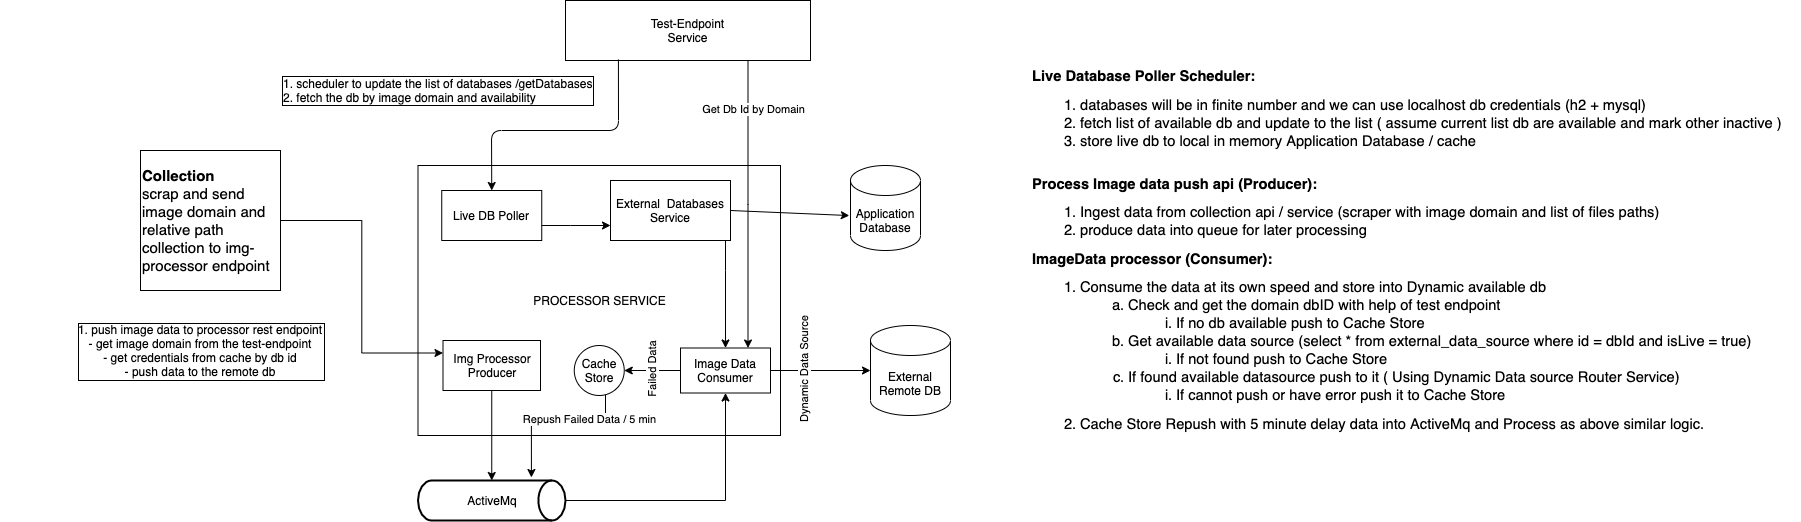

The diagram above was exported from draw.io. Its source (the exported page's mxGraphModel, read from the mxfile embedded in the PNG):
<mxGraphModel dx="3053" dy="784" grid="1" gridSize="10" guides="1" tooltips="1" connect="1" arrows="1" fold="1" page="1" pageScale="1" pageWidth="1920" pageHeight="1200" math="0" shadow="0">
  <root>
    <mxCell id="0" />
    <mxCell id="1" parent="0" />
    <mxCell id="2" value="Test-Endpoint&lt;br&gt;Service" style="whiteSpace=wrap;html=1;labelBackgroundColor=default;" parent="1" vertex="1">
      <mxGeometry x="515" y="50" width="245" height="60" as="geometry" />
    </mxCell>
    <mxCell id="4" value="PROCESSOR SERVICE" style="whiteSpace=wrap;html=1;" parent="1" vertex="1">
      <mxGeometry x="367.5" y="215" width="362.5" height="270" as="geometry" />
    </mxCell>
    <mxCell id="5" value="1. scheduler to update the list of databases /getDatabases&lt;br&gt;2. fetch the db by image domain and availability" style="text;html=1;align=left;verticalAlign=middle;resizable=0;points=[];autosize=1;strokeColor=none;fillColor=none;labelBorderColor=default;" parent="1" vertex="1">
      <mxGeometry x="230" y="120" width="330" height="40" as="geometry" />
    </mxCell>
    <mxCell id="20" value="External Remote DB" style="shape=cylinder3;whiteSpace=wrap;html=1;boundedLbl=1;backgroundOutline=1;size=15;" parent="1" vertex="1">
      <mxGeometry x="820" y="375" width="80" height="90" as="geometry" />
    </mxCell>
    <mxCell id="21" value="1. push image data to processor rest endpoint&#10;    - get image domain from the test-endpoint&#10;        - get credentials from cache by db id&#10;            - push data to the remote db" style="text;align=center;verticalAlign=middle;resizable=0;points=[];autosize=1;fillColor=none;fontColor=default;labelBorderColor=default;" parent="1" vertex="1">
      <mxGeometry x="-50" y="350" width="400" height="100" as="geometry" />
    </mxCell>
    <mxCell id="70" style="edgeStyle=orthogonalEdgeStyle;rounded=0;orthogonalLoop=1;jettySize=auto;html=1;entryX=0;entryY=0.75;entryDx=0;entryDy=0;fontColor=#000000;" parent="1" source="22" target="28" edge="1">
      <mxGeometry relative="1" as="geometry">
        <Array as="points">
          <mxPoint x="520" y="275" />
          <mxPoint x="520" y="275" />
        </Array>
      </mxGeometry>
    </mxCell>
    <mxCell id="22" value="Live DB Poller" style="rounded=0;whiteSpace=wrap;html=1;labelBorderColor=none;fontColor=default;fillColor=none;" parent="1" vertex="1">
      <mxGeometry x="391.25" y="240" width="100" height="50" as="geometry" />
    </mxCell>
    <mxCell id="23" style="edgeStyle=none;html=1;entryX=0.5;entryY=0;entryDx=0;entryDy=0;fontColor=default;exitX=0.216;exitY=0.983;exitDx=0;exitDy=0;exitPerimeter=0;" parent="1" source="2" target="22" edge="1">
      <mxGeometry relative="1" as="geometry">
        <Array as="points">
          <mxPoint x="568" y="180" />
          <mxPoint x="441" y="180" />
        </Array>
      </mxGeometry>
    </mxCell>
    <mxCell id="44" style="edgeStyle=orthogonalEdgeStyle;rounded=0;orthogonalLoop=1;jettySize=auto;html=1;fontColor=#000000;" parent="1" source="24" target="41" edge="1">
      <mxGeometry relative="1" as="geometry" />
    </mxCell>
    <mxCell id="24" value="Img Processor Producer" style="rounded=0;whiteSpace=wrap;html=1;labelBorderColor=none;fontColor=default;fillColor=none;" parent="1" vertex="1">
      <mxGeometry x="392.5" y="390" width="97.5" height="50" as="geometry" />
    </mxCell>
    <mxCell id="30" style="edgeStyle=none;html=1;entryX=-0.017;entryY=0.589;entryDx=0;entryDy=0;entryPerimeter=0;fontColor=default;exitX=1;exitY=0.5;exitDx=0;exitDy=0;" parent="1" source="28" target="29" edge="1">
      <mxGeometry relative="1" as="geometry" />
    </mxCell>
    <mxCell id="59" style="edgeStyle=orthogonalEdgeStyle;rounded=0;orthogonalLoop=1;jettySize=auto;html=1;entryX=0.5;entryY=0;entryDx=0;entryDy=0;fontColor=#FFD966;" parent="1" source="28" target="56" edge="1">
      <mxGeometry relative="1" as="geometry">
        <Array as="points">
          <mxPoint x="675" y="320" />
          <mxPoint x="675" y="320" />
        </Array>
      </mxGeometry>
    </mxCell>
    <mxCell id="28" value="External&amp;nbsp; Databases Service" style="rounded=0;whiteSpace=wrap;html=1;labelBorderColor=none;fontColor=default;fillColor=none;" parent="1" vertex="1">
      <mxGeometry x="560" y="230" width="120" height="60" as="geometry" />
    </mxCell>
    <mxCell id="29" value="Application Database" style="shape=cylinder3;whiteSpace=wrap;html=1;boundedLbl=1;backgroundOutline=1;size=15;labelBorderColor=none;fontColor=default;fillColor=none;" parent="1" vertex="1">
      <mxGeometry x="800" y="215" width="70" height="85" as="geometry" />
    </mxCell>
    <mxCell id="38" value="&lt;span style=&quot;&quot; id=&quot;docs-internal-guid-b07e5e40-7fff-166c-4f53-6e104722d742&quot;&gt;&lt;p style=&quot;line-height: 1.295; margin-top: 0pt; margin-bottom: 8pt;&quot; dir=&quot;ltr&quot;&gt;&lt;span style=&quot;font-size: 11pt; font-family: Calibri, sans-serif; font-weight: 700; font-variant-numeric: normal; font-variant-east-asian: normal; vertical-align: baseline;&quot;&gt;Live Database Poller Scheduler:&lt;/span&gt;&lt;/p&gt;&lt;ol style=&quot;margin-top: 0px; margin-bottom: 0px; padding-inline-start: 48px;&quot;&gt;&lt;li aria-level=&quot;1&quot; style=&quot;list-style-type: decimal; font-size: 11pt; font-family: Calibri, sans-serif; font-variant-numeric: normal; font-variant-east-asian: normal; vertical-align: baseline;&quot; dir=&quot;ltr&quot;&gt;&lt;p role=&quot;presentation&quot; style=&quot;line-height:1.295;margin-top:0pt;margin-bottom:0pt;&quot; dir=&quot;ltr&quot;&gt;&lt;span style=&quot;font-size: 11pt; font-variant-numeric: normal; font-variant-east-asian: normal; vertical-align: baseline;&quot;&gt;databases will be in finite number and we can use localhost db credentials (h2 + mysql)&lt;/span&gt;&lt;/p&gt;&lt;/li&gt;&lt;li aria-level=&quot;1&quot; style=&quot;list-style-type: decimal; font-size: 11pt; font-family: Calibri, sans-serif; font-variant-numeric: normal; font-variant-east-asian: normal; vertical-align: baseline;&quot; dir=&quot;ltr&quot;&gt;&lt;p role=&quot;presentation&quot; style=&quot;line-height:1.295;margin-top:0pt;margin-bottom:0pt;&quot; dir=&quot;ltr&quot;&gt;&lt;span style=&quot;font-size: 11pt; font-variant-numeric: normal; font-variant-east-asian: normal; vertical-align: baseline;&quot;&gt;fetch list of available db and update to the list ( assume current list db are available and mark other inactive )&lt;/span&gt;&lt;/p&gt;&lt;/li&gt;&lt;li aria-level=&quot;1&quot; style=&quot;list-style-type: decimal; font-size: 11pt; font-family: Calibri, sans-serif; font-variant-numeric: normal; font-variant-east-asian: normal; vertical-align: baseline;&quot; dir=&quot;ltr&quot;&gt;&lt;p role=&quot;presentation&quot; style=&quot;line-height:1.295;margin-top:0pt;margin-bottom:8pt;&quot; dir=&quot;ltr&quot;&gt;&lt;span style=&quot;font-size: 11pt; font-variant-numeric: normal; font-variant-east-asian: normal; vertical-align: baseline;&quot;&gt;store live db to local in memory Application Database / cache&lt;/span&gt;&lt;/p&gt;&lt;/li&gt;&lt;/ol&gt;&lt;br&gt;&lt;p style=&quot;line-height: 1.295; margin-top: 0pt; margin-bottom: 8pt;&quot; dir=&quot;ltr&quot;&gt;&lt;span style=&quot;font-size: 11pt; font-family: Calibri, sans-serif; font-weight: 700; font-variant-numeric: normal; font-variant-east-asian: normal; vertical-align: baseline;&quot;&gt;Process Image data push api (Producer):&lt;/span&gt;&lt;/p&gt;&lt;ol style=&quot;margin-top: 0px; margin-bottom: 0px; padding-inline-start: 48px;&quot;&gt;&lt;li aria-level=&quot;1&quot; style=&quot;list-style-type: decimal; font-size: 11pt; font-family: Calibri, sans-serif; font-variant-numeric: normal; font-variant-east-asian: normal; vertical-align: baseline;&quot; dir=&quot;ltr&quot;&gt;&lt;p role=&quot;presentation&quot; style=&quot;line-height:1.295;margin-top:0pt;margin-bottom:0pt;&quot; dir=&quot;ltr&quot;&gt;&lt;span style=&quot;font-size: 11pt; font-variant-numeric: normal; font-variant-east-asian: normal; vertical-align: baseline;&quot;&gt;Ingest data from collection api / service (scraper with image domain and list of files paths)&lt;/span&gt;&lt;/p&gt;&lt;/li&gt;&lt;li aria-level=&quot;1&quot; style=&quot;list-style-type: decimal; font-size: 11pt; font-family: Calibri, sans-serif; font-variant-numeric: normal; font-variant-east-asian: normal; vertical-align: baseline;&quot; dir=&quot;ltr&quot;&gt;&lt;p role=&quot;presentation&quot; style=&quot;line-height:1.295;margin-top:0pt;margin-bottom:8pt;&quot; dir=&quot;ltr&quot;&gt;&lt;span style=&quot;font-size: 11pt; font-variant-numeric: normal; font-variant-east-asian: normal; vertical-align: baseline;&quot;&gt;produce data into queue for later processing&lt;/span&gt;&lt;/p&gt;&lt;/li&gt;&lt;/ol&gt;&lt;p style=&quot;line-height: 1.295; margin-top: 0pt; margin-bottom: 8pt;&quot; dir=&quot;ltr&quot;&gt;&lt;span style=&quot;font-size: 11pt; font-family: Calibri, sans-serif; font-weight: 700; font-variant-numeric: normal; font-variant-east-asian: normal; vertical-align: baseline;&quot;&gt;ImageData processor (Consumer):&lt;/span&gt;&lt;/p&gt;&lt;ol style=&quot;margin-top: 0px; margin-bottom: 0px; padding-inline-start: 48px;&quot;&gt;&lt;li aria-level=&quot;1&quot; style=&quot;list-style-type: decimal; font-size: 11pt; font-family: Calibri, sans-serif; font-variant-numeric: normal; font-variant-east-asian: normal; vertical-align: baseline;&quot; dir=&quot;ltr&quot;&gt;&lt;p role=&quot;presentation&quot; style=&quot;line-height:1.295;margin-top:0pt;margin-bottom:0pt;&quot; dir=&quot;ltr&quot;&gt;&lt;span style=&quot;font-size: 11pt; font-variant-numeric: normal; font-variant-east-asian: normal; vertical-align: baseline;&quot;&gt;Consume the data at its own speed and store into Dynamic available db&lt;/span&gt;&lt;/p&gt;&lt;/li&gt;&lt;ol style=&quot;margin-top: 0px; margin-bottom: 0px; padding-inline-start: 48px;&quot;&gt;&lt;li aria-level=&quot;2&quot; style=&quot;list-style-type: lower-alpha; font-size: 11pt; font-family: Calibri, sans-serif; font-variant-numeric: normal; font-variant-east-asian: normal; vertical-align: baseline;&quot; dir=&quot;ltr&quot;&gt;&lt;p role=&quot;presentation&quot; style=&quot;line-height:1.295;margin-top:0pt;margin-bottom:0pt;&quot; dir=&quot;ltr&quot;&gt;&lt;span style=&quot;font-size: 11pt; font-variant-numeric: normal; font-variant-east-asian: normal; vertical-align: baseline;&quot;&gt;Check and get the domain dbID with help of test endpoint&lt;/span&gt;&lt;/p&gt;&lt;/li&gt;&lt;ol style=&quot;margin-top:0;margin-bottom:0;padding-inline-start:48px;&quot;&gt;&lt;li aria-level=&quot;3&quot; style=&quot;list-style-type: lower-roman; font-size: 11pt; font-family: Calibri, sans-serif; font-variant-numeric: normal; font-variant-east-asian: normal; vertical-align: baseline;&quot; dir=&quot;ltr&quot;&gt;&lt;p role=&quot;presentation&quot; style=&quot;line-height:1.295;margin-top:0pt;margin-bottom:0pt;&quot; dir=&quot;ltr&quot;&gt;&lt;span style=&quot;font-size: 11pt; font-variant-numeric: normal; font-variant-east-asian: normal; vertical-align: baseline;&quot;&gt;If no db available push to Cache Store&lt;/span&gt;&lt;/p&gt;&lt;/li&gt;&lt;/ol&gt;&lt;li aria-level=&quot;2&quot; style=&quot;list-style-type: lower-alpha; font-size: 11pt; font-family: Calibri, sans-serif; font-variant-numeric: normal; font-variant-east-asian: normal; vertical-align: baseline;&quot; dir=&quot;ltr&quot;&gt;&lt;p role=&quot;presentation&quot; style=&quot;line-height:1.295;margin-top:0pt;margin-bottom:0pt;&quot; dir=&quot;ltr&quot;&gt;&lt;span style=&quot;font-size: 11pt; font-variant-numeric: normal; font-variant-east-asian: normal; vertical-align: baseline;&quot;&gt;Get available data source (select * from external_data_source where id = dbId and isLive = true)&lt;/span&gt;&lt;/p&gt;&lt;/li&gt;&lt;ol style=&quot;margin-top:0;margin-bottom:0;padding-inline-start:48px;&quot;&gt;&lt;li aria-level=&quot;3&quot; style=&quot;list-style-type: lower-roman; font-size: 11pt; font-family: Calibri, sans-serif; font-variant-numeric: normal; font-variant-east-asian: normal; vertical-align: baseline;&quot; dir=&quot;ltr&quot;&gt;&lt;p role=&quot;presentation&quot; style=&quot;line-height:1.295;margin-top:0pt;margin-bottom:0pt;&quot; dir=&quot;ltr&quot;&gt;&lt;span style=&quot;font-size: 11pt; font-variant-numeric: normal; font-variant-east-asian: normal; vertical-align: baseline;&quot;&gt;If not found push to Cache Store&lt;/span&gt;&lt;/p&gt;&lt;/li&gt;&lt;/ol&gt;&lt;li aria-level=&quot;2&quot; style=&quot;list-style-type: lower-alpha; font-size: 11pt; font-family: Calibri, sans-serif; font-variant-numeric: normal; font-variant-east-asian: normal; vertical-align: baseline;&quot; dir=&quot;ltr&quot;&gt;&lt;p role=&quot;presentation&quot; style=&quot;line-height:1.295;margin-top:0pt;margin-bottom:0pt;&quot; dir=&quot;ltr&quot;&gt;&lt;span style=&quot;font-size: 11pt; font-variant-numeric: normal; font-variant-east-asian: normal; vertical-align: baseline;&quot;&gt;If found available datasource push to it ( Using Dynamic Data source Router Service)&lt;/span&gt;&lt;/p&gt;&lt;/li&gt;&lt;ol style=&quot;margin-top:0;margin-bottom:0;padding-inline-start:48px;&quot;&gt;&lt;li aria-level=&quot;3&quot; style=&quot;list-style-type: lower-roman; font-size: 11pt; font-family: Calibri, sans-serif; font-variant-numeric: normal; font-variant-east-asian: normal; vertical-align: baseline;&quot; dir=&quot;ltr&quot;&gt;&lt;p role=&quot;presentation&quot; style=&quot;line-height:1.295;margin-top:0pt;margin-bottom:8pt;&quot; dir=&quot;ltr&quot;&gt;&lt;span style=&quot;font-size: 11pt; font-variant-numeric: normal; font-variant-east-asian: normal; vertical-align: baseline;&quot;&gt;If cannot push or have error push it to Cache Store&lt;/span&gt;&lt;/p&gt;&lt;/li&gt;&lt;/ol&gt;&lt;/ol&gt;&lt;li aria-level=&quot;1&quot; style=&quot;list-style-type: decimal; font-size: 11pt; font-family: Calibri, sans-serif; font-variant-numeric: normal; font-variant-east-asian: normal; vertical-align: baseline;&quot; dir=&quot;ltr&quot;&gt;&lt;p role=&quot;presentation&quot; style=&quot;line-height: 1.295; margin-top: 0pt; margin-bottom: 8pt;&quot; dir=&quot;ltr&quot;&gt;&lt;span style=&quot;font-size: 11pt; font-variant-numeric: normal; font-variant-east-asian: normal; vertical-align: baseline;&quot;&gt;Cache Store Repush with 5 minute delay data into ActiveMq and Process as above similar logic.&lt;/span&gt;&lt;/p&gt;&lt;/li&gt;&lt;/ol&gt;&lt;/span&gt;" style="text;html=1;align=left;verticalAlign=middle;resizable=0;points=[];autosize=1;labelBackgroundColor=default;labelBorderColor=none;" parent="1" vertex="1">
      <mxGeometry x="980" y="100" width="770" height="410" as="geometry" />
    </mxCell>
    <mxCell id="57" style="edgeStyle=orthogonalEdgeStyle;rounded=0;orthogonalLoop=1;jettySize=auto;html=1;entryX=0.5;entryY=1;entryDx=0;entryDy=0;" parent="1" source="41" target="56" edge="1">
      <mxGeometry relative="1" as="geometry" />
    </mxCell>
    <mxCell id="41" value="ActiveMq" style="strokeWidth=2;html=1;shape=mxgraph.flowchart.direct_data;whiteSpace=wrap;labelBackgroundColor=default;labelBorderColor=none;fontColor=#000000;" parent="1" vertex="1">
      <mxGeometry x="367.5" y="530" width="147.5" height="40" as="geometry" />
    </mxCell>
    <mxCell id="55" style="edgeStyle=orthogonalEdgeStyle;rounded=0;orthogonalLoop=1;jettySize=auto;html=1;entryX=0;entryY=0.25;entryDx=0;entryDy=0;fontSize=15;fontColor=#000000;" parent="1" source="54" target="24" edge="1">
      <mxGeometry relative="1" as="geometry" />
    </mxCell>
    <mxCell id="54" value="&lt;font style=&quot;font-size: 15px;&quot;&gt;&lt;b&gt;Collection&amp;nbsp;&lt;/b&gt;&lt;br&gt;&lt;div style=&quot;&quot;&gt;scrap and send image domain and relative path collection to img-processor endpoint&lt;/div&gt;&lt;/font&gt;" style="whiteSpace=wrap;html=1;aspect=fixed;rounded=0;glass=0;labelBackgroundColor=default;labelBorderColor=none;sketch=0;fontColor=#000000;align=left;verticalAlign=middle;horizontal=1;" parent="1" vertex="1">
      <mxGeometry x="90" y="200" width="140" height="140" as="geometry" />
    </mxCell>
    <mxCell id="65" style="edgeStyle=orthogonalEdgeStyle;rounded=0;orthogonalLoop=1;jettySize=auto;html=1;entryX=1;entryY=0.5;entryDx=0;entryDy=0;fontColor=#FFD966;" parent="1" source="56" target="63" edge="1">
      <mxGeometry relative="1" as="geometry" />
    </mxCell>
    <mxCell id="68" value="Failed Data" style="edgeLabel;html=1;align=center;verticalAlign=middle;resizable=0;points=[];fontColor=#000000;horizontal=0;" parent="65" vertex="1" connectable="0">
      <mxGeometry x="0.04" relative="1" as="geometry">
        <mxPoint as="offset" />
      </mxGeometry>
    </mxCell>
    <mxCell id="56" value="Image Data Consumer" style="rounded=0;whiteSpace=wrap;html=1;" parent="1" vertex="1">
      <mxGeometry x="630" y="397.5" width="90" height="45" as="geometry" />
    </mxCell>
    <mxCell id="66" style="edgeStyle=orthogonalEdgeStyle;rounded=0;orthogonalLoop=1;jettySize=auto;html=1;fontColor=#FFD966;entryX=0.769;entryY=-0.075;entryDx=0;entryDy=0;entryPerimeter=0;" parent="1" source="63" target="41" edge="1">
      <mxGeometry relative="1" as="geometry">
        <mxPoint x="480" y="520" as="targetPoint" />
        <Array as="points">
          <mxPoint x="555" y="470" />
          <mxPoint x="481" y="470" />
        </Array>
      </mxGeometry>
    </mxCell>
    <mxCell id="67" value="&lt;font color=&quot;#000000&quot;&gt;Repush Failed Data / 5 min&lt;/font&gt;" style="edgeLabel;html=1;align=center;verticalAlign=middle;resizable=0;points=[];fontColor=#FFD966;" parent="66" vertex="1" connectable="0">
      <mxGeometry x="-0.4619" y="-2" relative="1" as="geometry">
        <mxPoint as="offset" />
      </mxGeometry>
    </mxCell>
    <mxCell id="63" value="Cache Store" style="ellipse;whiteSpace=wrap;html=1;" parent="1" vertex="1">
      <mxGeometry x="523.75" y="395" width="50" height="50" as="geometry" />
    </mxCell>
    <mxCell id="73" style="edgeStyle=orthogonalEdgeStyle;rounded=0;orthogonalLoop=1;jettySize=auto;html=1;entryX=0.75;entryY=0;entryDx=0;entryDy=0;fontColor=#000000;" parent="1" source="2" target="56" edge="1">
      <mxGeometry relative="1" as="geometry">
        <Array as="points">
          <mxPoint x="698" y="254" />
        </Array>
      </mxGeometry>
    </mxCell>
    <mxCell id="74" value="Get Db Id by Domain" style="edgeLabel;html=1;align=center;verticalAlign=middle;resizable=0;points=[];fontColor=#000000;" parent="73" vertex="1" connectable="0">
      <mxGeometry x="-0.6661" y="5" relative="1" as="geometry">
        <mxPoint as="offset" />
      </mxGeometry>
    </mxCell>
    <mxCell id="19" style="edgeStyle=none;html=1;entryX=0;entryY=0.5;entryDx=0;entryDy=0;entryPerimeter=0;exitX=1;exitY=0.5;exitDx=0;exitDy=0;" parent="1" source="56" target="20" edge="1">
      <mxGeometry relative="1" as="geometry">
        <mxPoint x="600" y="350" as="targetPoint" />
      </mxGeometry>
    </mxCell>
    <mxCell id="75" value="Dynamic Data Source" style="edgeLabel;html=1;align=center;verticalAlign=middle;resizable=0;points=[];fontColor=#000000;horizontal=0;" parent="19" vertex="1" connectable="0">
      <mxGeometry x="-0.34" relative="1" as="geometry">
        <mxPoint as="offset" />
      </mxGeometry>
    </mxCell>
  </root>
</mxGraphModel>